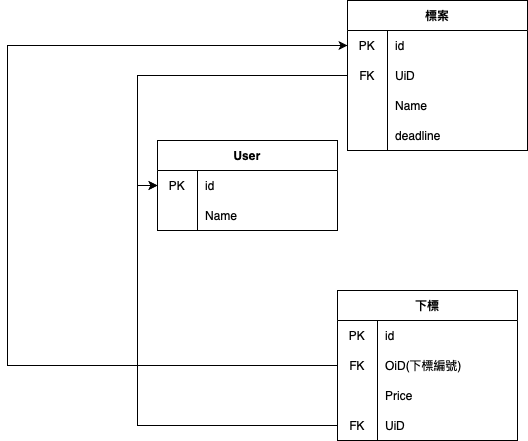

The diagram above was exported from draw.io. Its source (the exported page's mxGraphModel, read from the mxfile embedded in the PNG):
<mxGraphModel dx="863" dy="679" grid="1" gridSize="10" guides="1" tooltips="1" connect="1" arrows="1" fold="1" page="1" pageScale="1" pageWidth="827" pageHeight="1169" math="0" shadow="0">
  <root>
    <mxCell id="0" />
    <mxCell id="1" parent="0" />
    <mxCell id="uqD5PyFDFpWcj6CXV2by-1" value="User" style="shape=table;startSize=30;container=1;collapsible=0;childLayout=tableLayout;fixedRows=1;rowLines=0;fontStyle=1;" vertex="1" parent="1">
      <mxGeometry x="320" y="290" width="180" height="90" as="geometry" />
    </mxCell>
    <mxCell id="uqD5PyFDFpWcj6CXV2by-2" value="" style="shape=tableRow;horizontal=0;startSize=0;swimlaneHead=0;swimlaneBody=0;top=0;left=0;bottom=0;right=0;collapsible=0;dropTarget=0;fillColor=none;points=[[0,0.5],[1,0.5]];portConstraint=eastwest;" vertex="1" parent="uqD5PyFDFpWcj6CXV2by-1">
      <mxGeometry y="30" width="180" height="30" as="geometry" />
    </mxCell>
    <mxCell id="uqD5PyFDFpWcj6CXV2by-3" value="PK" style="shape=partialRectangle;html=1;whiteSpace=wrap;connectable=0;fillColor=none;top=0;left=0;bottom=0;right=0;overflow=hidden;pointerEvents=1;" vertex="1" parent="uqD5PyFDFpWcj6CXV2by-2">
      <mxGeometry width="40" height="30" as="geometry">
        <mxRectangle width="40" height="30" as="alternateBounds" />
      </mxGeometry>
    </mxCell>
    <mxCell id="uqD5PyFDFpWcj6CXV2by-4" value="id" style="shape=partialRectangle;html=1;whiteSpace=wrap;connectable=0;fillColor=none;top=0;left=0;bottom=0;right=0;align=left;spacingLeft=6;overflow=hidden;" vertex="1" parent="uqD5PyFDFpWcj6CXV2by-2">
      <mxGeometry x="40" width="140" height="30" as="geometry">
        <mxRectangle width="140" height="30" as="alternateBounds" />
      </mxGeometry>
    </mxCell>
    <mxCell id="uqD5PyFDFpWcj6CXV2by-5" value="" style="shape=tableRow;horizontal=0;startSize=0;swimlaneHead=0;swimlaneBody=0;top=0;left=0;bottom=0;right=0;collapsible=0;dropTarget=0;fillColor=none;points=[[0,0.5],[1,0.5]];portConstraint=eastwest;" vertex="1" parent="uqD5PyFDFpWcj6CXV2by-1">
      <mxGeometry y="60" width="180" height="30" as="geometry" />
    </mxCell>
    <mxCell id="uqD5PyFDFpWcj6CXV2by-6" value="" style="shape=partialRectangle;html=1;whiteSpace=wrap;connectable=0;fillColor=none;top=0;left=0;bottom=0;right=0;overflow=hidden;" vertex="1" parent="uqD5PyFDFpWcj6CXV2by-5">
      <mxGeometry width="40" height="30" as="geometry">
        <mxRectangle width="40" height="30" as="alternateBounds" />
      </mxGeometry>
    </mxCell>
    <mxCell id="uqD5PyFDFpWcj6CXV2by-7" value="Name" style="shape=partialRectangle;html=1;whiteSpace=wrap;connectable=0;fillColor=none;top=0;left=0;bottom=0;right=0;align=left;spacingLeft=6;overflow=hidden;" vertex="1" parent="uqD5PyFDFpWcj6CXV2by-5">
      <mxGeometry x="40" width="140" height="30" as="geometry">
        <mxRectangle width="140" height="30" as="alternateBounds" />
      </mxGeometry>
    </mxCell>
    <mxCell id="uqD5PyFDFpWcj6CXV2by-11" value="下標" style="shape=table;startSize=30;container=1;collapsible=0;childLayout=tableLayout;fixedRows=1;rowLines=0;fontStyle=1;" vertex="1" parent="1">
      <mxGeometry x="500" y="440" width="180" height="150" as="geometry" />
    </mxCell>
    <mxCell id="uqD5PyFDFpWcj6CXV2by-12" value="" style="shape=tableRow;horizontal=0;startSize=0;swimlaneHead=0;swimlaneBody=0;top=0;left=0;bottom=0;right=0;collapsible=0;dropTarget=0;fillColor=none;points=[[0,0.5],[1,0.5]];portConstraint=eastwest;" vertex="1" parent="uqD5PyFDFpWcj6CXV2by-11">
      <mxGeometry y="30" width="180" height="30" as="geometry" />
    </mxCell>
    <mxCell id="uqD5PyFDFpWcj6CXV2by-13" value="PK" style="shape=partialRectangle;html=1;whiteSpace=wrap;connectable=0;fillColor=none;top=0;left=0;bottom=0;right=0;overflow=hidden;pointerEvents=1;" vertex="1" parent="uqD5PyFDFpWcj6CXV2by-12">
      <mxGeometry width="40" height="30" as="geometry">
        <mxRectangle width="40" height="30" as="alternateBounds" />
      </mxGeometry>
    </mxCell>
    <mxCell id="uqD5PyFDFpWcj6CXV2by-14" value="id" style="shape=partialRectangle;html=1;whiteSpace=wrap;connectable=0;fillColor=none;top=0;left=0;bottom=0;right=0;align=left;spacingLeft=6;overflow=hidden;" vertex="1" parent="uqD5PyFDFpWcj6CXV2by-12">
      <mxGeometry x="40" width="140" height="30" as="geometry">
        <mxRectangle width="140" height="30" as="alternateBounds" />
      </mxGeometry>
    </mxCell>
    <mxCell id="uqD5PyFDFpWcj6CXV2by-15" value="" style="shape=tableRow;horizontal=0;startSize=0;swimlaneHead=0;swimlaneBody=0;top=0;left=0;bottom=0;right=0;collapsible=0;dropTarget=0;fillColor=none;points=[[0,0.5],[1,0.5]];portConstraint=eastwest;" vertex="1" parent="uqD5PyFDFpWcj6CXV2by-11">
      <mxGeometry y="60" width="180" height="30" as="geometry" />
    </mxCell>
    <mxCell id="uqD5PyFDFpWcj6CXV2by-16" value="FK" style="shape=partialRectangle;html=1;whiteSpace=wrap;connectable=0;fillColor=none;top=0;left=0;bottom=0;right=0;overflow=hidden;" vertex="1" parent="uqD5PyFDFpWcj6CXV2by-15">
      <mxGeometry width="40" height="30" as="geometry">
        <mxRectangle width="40" height="30" as="alternateBounds" />
      </mxGeometry>
    </mxCell>
    <mxCell id="uqD5PyFDFpWcj6CXV2by-17" value="OiD(下標編號)" style="shape=partialRectangle;html=1;whiteSpace=wrap;connectable=0;fillColor=none;top=0;left=0;bottom=0;right=0;align=left;spacingLeft=6;overflow=hidden;" vertex="1" parent="uqD5PyFDFpWcj6CXV2by-15">
      <mxGeometry x="40" width="140" height="30" as="geometry">
        <mxRectangle width="140" height="30" as="alternateBounds" />
      </mxGeometry>
    </mxCell>
    <mxCell id="uqD5PyFDFpWcj6CXV2by-18" value="" style="shape=tableRow;horizontal=0;startSize=0;swimlaneHead=0;swimlaneBody=0;top=0;left=0;bottom=0;right=0;collapsible=0;dropTarget=0;fillColor=none;points=[[0,0.5],[1,0.5]];portConstraint=eastwest;" vertex="1" parent="uqD5PyFDFpWcj6CXV2by-11">
      <mxGeometry y="90" width="180" height="30" as="geometry" />
    </mxCell>
    <mxCell id="uqD5PyFDFpWcj6CXV2by-19" value="" style="shape=partialRectangle;html=1;whiteSpace=wrap;connectable=0;fillColor=none;top=0;left=0;bottom=0;right=0;overflow=hidden;" vertex="1" parent="uqD5PyFDFpWcj6CXV2by-18">
      <mxGeometry width="40" height="30" as="geometry">
        <mxRectangle width="40" height="30" as="alternateBounds" />
      </mxGeometry>
    </mxCell>
    <mxCell id="uqD5PyFDFpWcj6CXV2by-20" value="Price" style="shape=partialRectangle;html=1;whiteSpace=wrap;connectable=0;fillColor=none;top=0;left=0;bottom=0;right=0;align=left;spacingLeft=6;overflow=hidden;" vertex="1" parent="uqD5PyFDFpWcj6CXV2by-18">
      <mxGeometry x="40" width="140" height="30" as="geometry">
        <mxRectangle width="140" height="30" as="alternateBounds" />
      </mxGeometry>
    </mxCell>
    <mxCell id="uqD5PyFDFpWcj6CXV2by-43" value="" style="shape=tableRow;horizontal=0;startSize=0;swimlaneHead=0;swimlaneBody=0;top=0;left=0;bottom=0;right=0;collapsible=0;dropTarget=0;fillColor=none;points=[[0,0.5],[1,0.5]];portConstraint=eastwest;" vertex="1" parent="uqD5PyFDFpWcj6CXV2by-11">
      <mxGeometry y="120" width="180" height="30" as="geometry" />
    </mxCell>
    <mxCell id="uqD5PyFDFpWcj6CXV2by-44" value="FK" style="shape=partialRectangle;html=1;whiteSpace=wrap;connectable=0;fillColor=none;top=0;left=0;bottom=0;right=0;overflow=hidden;" vertex="1" parent="uqD5PyFDFpWcj6CXV2by-43">
      <mxGeometry width="40" height="30" as="geometry">
        <mxRectangle width="40" height="30" as="alternateBounds" />
      </mxGeometry>
    </mxCell>
    <mxCell id="uqD5PyFDFpWcj6CXV2by-45" value="UiD" style="shape=partialRectangle;html=1;whiteSpace=wrap;connectable=0;fillColor=none;top=0;left=0;bottom=0;right=0;align=left;spacingLeft=6;overflow=hidden;" vertex="1" parent="uqD5PyFDFpWcj6CXV2by-43">
      <mxGeometry x="40" width="140" height="30" as="geometry">
        <mxRectangle width="140" height="30" as="alternateBounds" />
      </mxGeometry>
    </mxCell>
    <mxCell id="uqD5PyFDFpWcj6CXV2by-21" value="標案" style="shape=table;startSize=30;container=1;collapsible=0;childLayout=tableLayout;fixedRows=1;rowLines=0;fontStyle=1;" vertex="1" parent="1">
      <mxGeometry x="510" y="150" width="180" height="150" as="geometry" />
    </mxCell>
    <mxCell id="uqD5PyFDFpWcj6CXV2by-22" value="" style="shape=tableRow;horizontal=0;startSize=0;swimlaneHead=0;swimlaneBody=0;top=0;left=0;bottom=0;right=0;collapsible=0;dropTarget=0;fillColor=none;points=[[0,0.5],[1,0.5]];portConstraint=eastwest;" vertex="1" parent="uqD5PyFDFpWcj6CXV2by-21">
      <mxGeometry y="30" width="180" height="30" as="geometry" />
    </mxCell>
    <mxCell id="uqD5PyFDFpWcj6CXV2by-23" value="PK" style="shape=partialRectangle;html=1;whiteSpace=wrap;connectable=0;fillColor=none;top=0;left=0;bottom=0;right=0;overflow=hidden;pointerEvents=1;" vertex="1" parent="uqD5PyFDFpWcj6CXV2by-22">
      <mxGeometry width="40" height="30" as="geometry">
        <mxRectangle width="40" height="30" as="alternateBounds" />
      </mxGeometry>
    </mxCell>
    <mxCell id="uqD5PyFDFpWcj6CXV2by-24" value="id" style="shape=partialRectangle;html=1;whiteSpace=wrap;connectable=0;fillColor=none;top=0;left=0;bottom=0;right=0;align=left;spacingLeft=6;overflow=hidden;" vertex="1" parent="uqD5PyFDFpWcj6CXV2by-22">
      <mxGeometry x="40" width="140" height="30" as="geometry">
        <mxRectangle width="140" height="30" as="alternateBounds" />
      </mxGeometry>
    </mxCell>
    <mxCell id="uqD5PyFDFpWcj6CXV2by-25" value="" style="shape=tableRow;horizontal=0;startSize=0;swimlaneHead=0;swimlaneBody=0;top=0;left=0;bottom=0;right=0;collapsible=0;dropTarget=0;fillColor=none;points=[[0,0.5],[1,0.5]];portConstraint=eastwest;" vertex="1" parent="uqD5PyFDFpWcj6CXV2by-21">
      <mxGeometry y="60" width="180" height="30" as="geometry" />
    </mxCell>
    <mxCell id="uqD5PyFDFpWcj6CXV2by-26" value="FK" style="shape=partialRectangle;html=1;whiteSpace=wrap;connectable=0;fillColor=none;top=0;left=0;bottom=0;right=0;overflow=hidden;" vertex="1" parent="uqD5PyFDFpWcj6CXV2by-25">
      <mxGeometry width="40" height="30" as="geometry">
        <mxRectangle width="40" height="30" as="alternateBounds" />
      </mxGeometry>
    </mxCell>
    <mxCell id="uqD5PyFDFpWcj6CXV2by-27" value="UiD" style="shape=partialRectangle;html=1;whiteSpace=wrap;connectable=0;fillColor=none;top=0;left=0;bottom=0;right=0;align=left;spacingLeft=6;overflow=hidden;" vertex="1" parent="uqD5PyFDFpWcj6CXV2by-25">
      <mxGeometry x="40" width="140" height="30" as="geometry">
        <mxRectangle width="140" height="30" as="alternateBounds" />
      </mxGeometry>
    </mxCell>
    <mxCell id="uqD5PyFDFpWcj6CXV2by-28" value="" style="shape=tableRow;horizontal=0;startSize=0;swimlaneHead=0;swimlaneBody=0;top=0;left=0;bottom=0;right=0;collapsible=0;dropTarget=0;fillColor=none;points=[[0,0.5],[1,0.5]];portConstraint=eastwest;" vertex="1" parent="uqD5PyFDFpWcj6CXV2by-21">
      <mxGeometry y="90" width="180" height="30" as="geometry" />
    </mxCell>
    <mxCell id="uqD5PyFDFpWcj6CXV2by-29" value="" style="shape=partialRectangle;html=1;whiteSpace=wrap;connectable=0;fillColor=none;top=0;left=0;bottom=0;right=0;overflow=hidden;" vertex="1" parent="uqD5PyFDFpWcj6CXV2by-28">
      <mxGeometry width="40" height="30" as="geometry">
        <mxRectangle width="40" height="30" as="alternateBounds" />
      </mxGeometry>
    </mxCell>
    <mxCell id="uqD5PyFDFpWcj6CXV2by-30" value="Name" style="shape=partialRectangle;html=1;whiteSpace=wrap;connectable=0;fillColor=none;top=0;left=0;bottom=0;right=0;align=left;spacingLeft=6;overflow=hidden;" vertex="1" parent="uqD5PyFDFpWcj6CXV2by-28">
      <mxGeometry x="40" width="140" height="30" as="geometry">
        <mxRectangle width="140" height="30" as="alternateBounds" />
      </mxGeometry>
    </mxCell>
    <mxCell id="uqD5PyFDFpWcj6CXV2by-48" value="" style="shape=tableRow;horizontal=0;startSize=0;swimlaneHead=0;swimlaneBody=0;top=0;left=0;bottom=0;right=0;collapsible=0;dropTarget=0;fillColor=none;points=[[0,0.5],[1,0.5]];portConstraint=eastwest;" vertex="1" parent="uqD5PyFDFpWcj6CXV2by-21">
      <mxGeometry y="120" width="180" height="30" as="geometry" />
    </mxCell>
    <mxCell id="uqD5PyFDFpWcj6CXV2by-49" value="" style="shape=partialRectangle;html=1;whiteSpace=wrap;connectable=0;fillColor=none;top=0;left=0;bottom=0;right=0;overflow=hidden;" vertex="1" parent="uqD5PyFDFpWcj6CXV2by-48">
      <mxGeometry width="40" height="30" as="geometry">
        <mxRectangle width="40" height="30" as="alternateBounds" />
      </mxGeometry>
    </mxCell>
    <mxCell id="uqD5PyFDFpWcj6CXV2by-50" value="deadline" style="shape=partialRectangle;html=1;whiteSpace=wrap;connectable=0;fillColor=none;top=0;left=0;bottom=0;right=0;align=left;spacingLeft=6;overflow=hidden;" vertex="1" parent="uqD5PyFDFpWcj6CXV2by-48">
      <mxGeometry x="40" width="140" height="30" as="geometry">
        <mxRectangle width="140" height="30" as="alternateBounds" />
      </mxGeometry>
    </mxCell>
    <mxCell id="uqD5PyFDFpWcj6CXV2by-42" style="edgeStyle=orthogonalEdgeStyle;rounded=0;orthogonalLoop=1;jettySize=auto;html=1;exitX=0;exitY=0.5;exitDx=0;exitDy=0;entryX=0;entryY=0.5;entryDx=0;entryDy=0;" edge="1" parent="1" source="uqD5PyFDFpWcj6CXV2by-25" target="uqD5PyFDFpWcj6CXV2by-2">
      <mxGeometry relative="1" as="geometry" />
    </mxCell>
    <mxCell id="uqD5PyFDFpWcj6CXV2by-46" style="edgeStyle=orthogonalEdgeStyle;rounded=0;orthogonalLoop=1;jettySize=auto;html=1;exitX=0;exitY=0.5;exitDx=0;exitDy=0;entryX=0;entryY=0.5;entryDx=0;entryDy=0;" edge="1" parent="1" source="uqD5PyFDFpWcj6CXV2by-43" target="uqD5PyFDFpWcj6CXV2by-2">
      <mxGeometry relative="1" as="geometry" />
    </mxCell>
    <mxCell id="uqD5PyFDFpWcj6CXV2by-47" style="edgeStyle=orthogonalEdgeStyle;rounded=0;orthogonalLoop=1;jettySize=auto;html=1;exitX=0;exitY=0.5;exitDx=0;exitDy=0;entryX=0;entryY=0.5;entryDx=0;entryDy=0;" edge="1" parent="1" source="uqD5PyFDFpWcj6CXV2by-15" target="uqD5PyFDFpWcj6CXV2by-22">
      <mxGeometry relative="1" as="geometry">
        <Array as="points">
          <mxPoint x="170" y="515" />
          <mxPoint x="170" y="195" />
        </Array>
      </mxGeometry>
    </mxCell>
  </root>
</mxGraphModel>